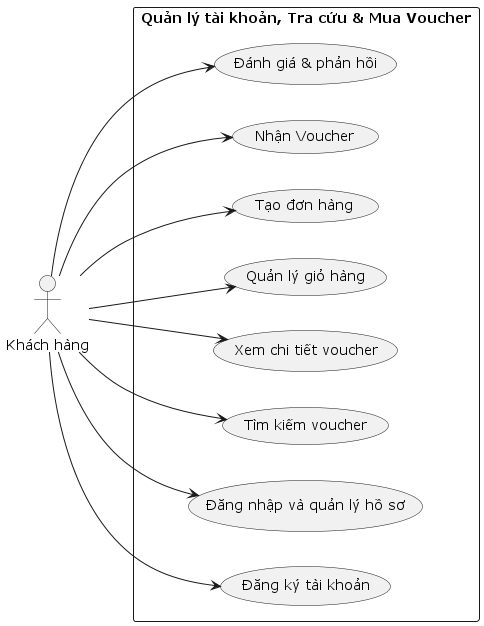

The diagram above was rendered by PlantUML. Its source (embedded in the PNG):
@startuml
left to right direction

actor "Khách hàng" as Customer

rectangle "Quản lý tài khoản, Tra cứu & Mua Voucher" {

    usecase "Đăng ký tài khoản" as UC01
    usecase "Đăng nhập và quản lý hồ sơ" as UC02
    usecase "Tìm kiếm voucher" as UC03
    usecase "Xem chi tiết voucher" as UC04

    usecase "Quản lý giỏ hàng" as UC05
    usecase "Tạo đơn hàng" as UC06
    usecase "Nhận Voucher" as UC07
    usecase "Đánh giá & phản hồi" as UC08

}

Customer --> UC01
Customer --> UC02
Customer --> UC03
Customer --> UC04
Customer --> UC05
Customer --> UC06
Customer --> UC07
Customer --> UC08

' Business --> UC01
' Business --> UC02
' Business --> UC03
' Business --> UC04
' Business --> UC05
' Business --> UC06
' Business --> UC07
' Business --> UC08

@enduml